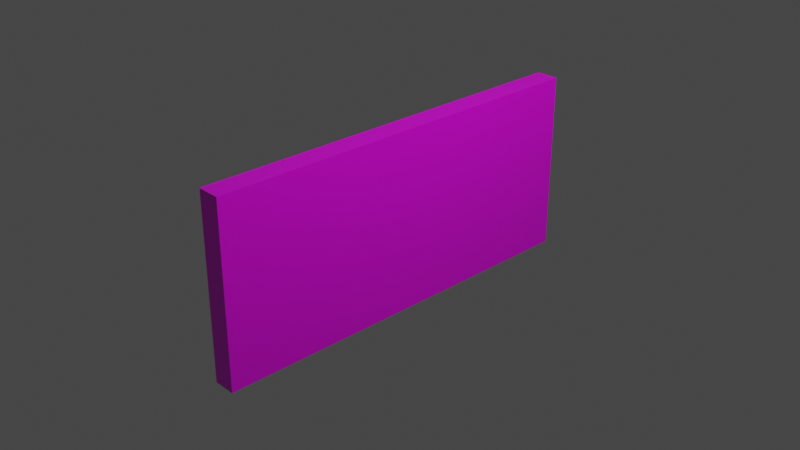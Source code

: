 # Source: missing_piece-lvl2-2.blend  (saved by Blender 3.2.14; exported with 4.5.12 LTS)
import bpy
from mathutils import Matrix  # noqa: F401  (used for matrix-valued properties, if any)

bpy.ops.wm.read_factory_settings(use_empty=True)
scene = bpy.context.scene
scene.name = 'Scene'

# ---- collections
col_collection = bpy.data.collections.new('Collection'); scene.collection.children.link(col_collection)

# ---- images (referenced by path relative to the original .blend; pixels are not part of the script)
import os
ASSET_DIR = os.environ.get("B2B_ASSET_DIR", "")  # directory of the original .blend (textures are referenced by path, not embedded)
HERE = os.path.dirname(os.path.abspath(__file__))  # packed textures are extracted next to this script under _unpacked/

def load_image(name, relpath, width, height, colorspace="sRGB"):
    """Load a texture the original file referenced (path relative to the .blend, or extracted next to this script)."""
    p = next((c for c in (os.path.join(HERE, relpath), os.path.join(ASSET_DIR, relpath)) if relpath and os.path.exists(c)), "")
    if p:
        img = bpy.data.images.load(p, check_existing=True)
        img.name = name
    else:  # same state as the original file: an image datablock whose file is absent (Cycles renders it pink)
        img = bpy.data.images.new(name, width, height)
        img.source = "FILE"
        img.filepath = "//" + (relpath or name)
    img.colorspace_settings.name = colorspace
    return img
img_missing_piece_lvl2_png = load_image('missing piece lvl2.png', 'textures/missing piece lvl2.png', 1024, 1024, 'sRGB')

# ---- materials (node trees are filled in below, after node groups)
mat_lvl2_piece2 = bpy.data.materials.new('LVL2-PIECE2')
mat_lvl2_piece2.alpha_threshold = 0.0
mat_lvl2_piece2.use_transparent_shadow = False
mat_lvl2_piece2.line_color = (0.0, 0.0, 0.0, 1.0)

# ---- material node trees
mat_lvl2_piece2.use_nodes = True; mat_lvl2_piece2.node_tree.nodes.clear()
_N = mat_lvl2_piece2.node_tree.nodes; _L = mat_lvl2_piece2.node_tree.links
n0 = _N.new('ShaderNodeOutputMaterial'); n0.name = 'Material Output'; n0.location = (300, 300)
n1 = _N.new('ShaderNodeBsdfPrincipled'); n1.name = 'Principled BSDF'; n1.location = (10, 300)
n1.distribution = 'GGX'
n1.subsurface_method = 'RANDOM_WALK_SKIN'
n1.inputs[2].default_value = 0.4
n1.inputs[3].default_value = 1.45
n1.inputs[27].default_value = (0.0, 0.0, 0.0, 1.0)
n1.inputs[28].default_value = 1.0
n2 = _N.new('ShaderNodeTexImage'); n2.name = 'Image Texture'; n2.location = (-280, 260)
n2.image = img_missing_piece_lvl2_png
_L.new(n1.outputs[0], n0.inputs[0])
_L.new(n2.outputs[0], n1.inputs[0])
n0.is_active_output = True

# ---- world
world_world = bpy.data.worlds.new('World'); scene.world = world_world
world_world.use_nodes = True; world_world.node_tree.nodes.clear()
_N = world_world.node_tree.nodes; _L = world_world.node_tree.links
n0 = _N.new('ShaderNodeOutputWorld'); n0.name = 'World Output'; n0.location = (300, 300)
n1 = _N.new('ShaderNodeBackground'); n1.name = 'Background'; n1.location = (10, 300)
n1.inputs[0].default_value = (0.05088, 0.05088, 0.05088, 1.0)
_L.new(n1.outputs[0], n0.inputs[0])
n0.is_active_output = True
world_world.color = (0.05088, 0.05088, 0.05088)
world_world.use_sun_shadow = False
world_world.sun_shadow_jitter_overblur = 0.0

# ---- cameras
cam_camera = bpy.data.cameras.new('Camera')
cam_camera.clip_end = 100.0
cam_camera.ortho_scale = 7.314

# ---- lights
light_light = bpy.data.lights.new('Light', 'POINT')
light_light.transmission_factor = 0.0
light_light.energy = 1000.0
light_light.shadow_soft_size = 0.1
light_light.shadow_maximum_resolution = 0.006
light_light.use_absolute_resolution = True

# ---- meshes
me_cube = bpy.data.meshes.new('Cube')
me_cube.from_pydata([(1.0, 1.0, 1.0), (1.0, 1.0, -1.0), (1.0, -1.0, 1.0), (1.0, -1.0, -1.0), (-1.0, 1.0, 1.0), (-1.0, 1.0, -1.0), (-1.0, -1.0, 1.0), (-1.0, -1.0, -1.0)], [], [(0, 4, 6, 2), (3, 2, 6, 7), (7, 6, 4, 5), (5, 1, 3, 7), (1, 0, 2, 3), (5, 4, 0, 1)])
_uv = me_cube.uv_layers.new(name='UVMap')
_uv.uv.foreach_set('vector', [0.5429, 0.5, 0.6286, 0.5, 0.6286, 0.5858, 0.5429, 0.5858, 0.4571, 0.5858, 0.5429, 0.5858, 0.5429, 0.6715, 0.4571, 0.6715, 0.4571, 0.3285, 0.5429, 0.3285, 0.5429, 0.4142, 0.4571, 0.4142, 0.3714, 0.5, 0.4571, 0.5, 0.4571, 0.5858, 0.3714, 0.5858, 0.2777, 0.5014, 0.2777, 0.6435, 0.1356, 0.6435, 0.1356, 0.5014, 0.4571, 0.4142, 0.5429, 0.4142, 0.5429, 0.5, 0.4571, 0.5])
me_cube.materials.append(mat_lvl2_piece2)
me_cube.materials.append(None)
me_cube.use_mirror_vertex_groups = False
me_cube.update()

# ---- objects
ob_cube = bpy.data.objects.new('Cube', me_cube)
ob_light = bpy.data.objects.new('Light', light_light)
ob_camera = bpy.data.objects.new('Camera', cam_camera)

# ---- transforms, parenting, visibility, modifiers, constraints
ob_cube.location = (0.0, 0.0, 0.0)
ob_cube.scale = (0.1244, 2.233, 1.0)
ob_cube.lock_rotations_4d = False
ob_cube.empty_display_type = 'ARROWS'
ob_cube.lineart.crease_threshold = 0.0
ob_light.location = (4.076, 1.005, 5.904)
ob_light.rotation_euler = (0.6503, 0.05522, 1.866)
ob_light.lock_rotations_4d = False
ob_light.empty_display_type = 'ARROWS'
ob_light.color = (0.0, 0.0, 0.0, 0.0)
ob_light.lineart.crease_threshold = 0.0
ob_camera.location = (7.359, -6.926, 4.958)
ob_camera.rotation_euler = (1.109, 0.0, 0.8149)
ob_camera.lock_rotations_4d = False
ob_camera.empty_display_type = 'ARROWS'
ob_camera.color = (0.0, 0.0, 0.0, 0.0)
ob_camera.display_type = 'WIRE'
ob_camera.lineart.crease_threshold = 0.0

# ---- collection membership
col_collection.objects.link(ob_cube)
col_collection.objects.link(ob_light)
col_collection.objects.link(ob_camera)

# ---- scene / render settings (as saved in the file)
scene.camera = ob_camera
scene.frame_start = 1; scene.frame_end = 250; scene.frame_set(1)
scene.render.engine = 'BLENDER_EEVEE_NEXT'
scene.cycles.sampling_pattern = 'TABULATED_SOBOL'
scene.cycles.use_light_tree = False
scene.view_settings.view_transform = 'Filmic'
bpy.context.view_layer.update()
